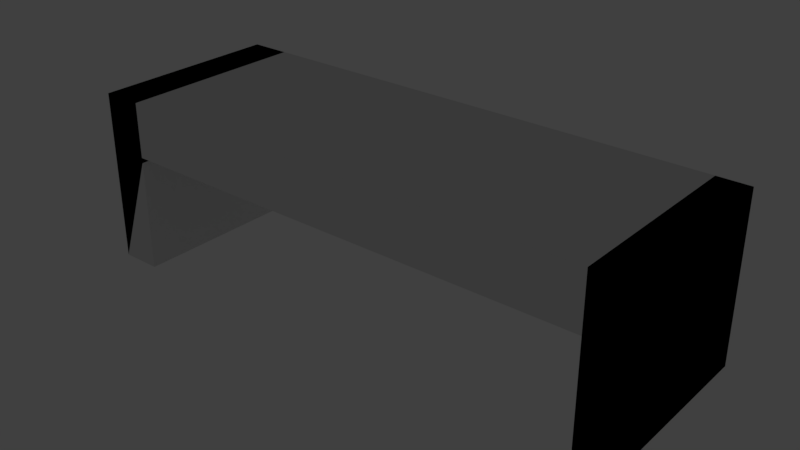 # Source: escritorio.blend  (saved by Blender 2.77.0; exported with 4.5.12 LTS)
import bpy
from mathutils import Matrix  # noqa: F401  (used for matrix-valued properties, if any)

bpy.ops.wm.read_factory_settings(use_empty=True)
scene = bpy.context.scene
scene.name = 'Scene'

# ---- collections
col_collection_1 = bpy.data.collections.new('Collection 1'); scene.collection.children.link(col_collection_1)

# ---- materials (node trees are filled in below, after node groups)
mat_material = bpy.data.materials.new('Material')
mat_material.alpha_threshold = 0.0
mat_material.use_transparent_shadow = False
mat_material.roughness = 0.5

# ---- material node trees

# ---- world
world_world = bpy.data.worlds.new('World'); scene.world = world_world
world_world.color = (0.05088, 0.05088, 0.05088)
world_world.use_sun_shadow = False
world_world.sun_shadow_jitter_overblur = 0.0
world_world.cycles.sampling_method = 'MANUAL'

# ---- lights
light_lamp = bpy.data.lights.new('Lamp', 'POINT')
light_lamp.transmission_factor = 0.0
light_lamp.cutoff_distance = 30.0
light_lamp.energy = 100.0
light_lamp.shadow_buffer_clip_start = 1.001
light_lamp.shadow_soft_size = 0.1
light_lamp.shadow_maximum_resolution = 0.006
light_lamp.use_absolute_resolution = True

# ---- meshes
me_plane_001 = bpy.data.meshes.new('Plane.001')
me_plane_001.from_pydata([(-10.0, -10.0, 25.38), (10.0, -10.0, 25.38), (-10.0, 10.0, 25.38), (10.0, 10.0, 25.38), (-10.0, -10.0, 1.973), (-10.0, 10.0, 1.973), (10.0, -10.0, 4.462), (10.0, 10.0, 4.462), (-10.0, 10.0, 18.04), (10.0, 10.0, 18.04), (-10.0, 10.0, 25.38), (-10.0, -10.0, 25.38), (10.0, -10.0, 25.38), (10.0, 10.0, 25.38), (-10.0, 10.0, 1.973), (-10.0, -10.0, 1.973), (10.0, -10.0, 4.462), (10.0, 10.0, 4.462), (-11.69, 10.0, 25.38), (-11.69, -10.0, 25.38), (-11.69, 10.0, 1.973), (-11.69, -10.0, 1.973), (11.34, -10.0, 25.38), (11.34, 10.0, 25.38), (10.0, 10.0, 4.462), (10.0, -10.0, 4.462), (10.0, -10.0, 4.462), (10.0, 10.0, 4.462), (10.0, 10.0, 25.38), (10.0, -10.0, 25.38), (11.34, -10.0, 25.38), (11.34, 10.0, 25.38), (10.0, 10.0, -9.379), (10.0, -10.0, -9.379), (10.0, 10.0, 25.38), (10.0, -10.0, 25.38), (11.34, -10.0, 25.38), (11.34, 10.0, 25.38), (11.34, -10.0, 4.462), (11.34, 10.0, 4.462), (11.34, -10.0, -9.379), (11.34, 10.0, -9.379), (-10.0, 10.0, -10.51), (-10.0, -10.0, -10.51), (-11.69, 10.0, -10.51), (-11.69, -10.0, -10.51), (-10.0, 10.0, 25.38), (-10.0, -10.0, 25.38), (10.0, -10.0, 25.38), (10.0, 10.0, 25.38), (-10.0, 10.0, 1.973), (-10.0, -10.0, 1.973), (10.0, -10.0, 4.462), (10.0, 10.0, 4.462), (10.0, 10.0, 18.04), (-10.0, 10.0, 18.04), (-10.0, 10.0, 25.38), (-10.0, -10.0, 25.38), (10.0, -10.0, 25.38), (10.0, 10.0, 25.38), (-10.0, 10.0, 25.3), (-10.0, -10.0, 25.3), (10.0, -10.0, 4.462), (10.0, 10.0, 4.462), (-11.69, 10.0, 25.38), (-11.69, -10.0, 25.38), (-11.69, 10.0, 1.973), (-11.69, -10.0, 1.973), (11.34, -10.0, 25.38), (11.34, 10.0, 25.38), (10.0, 10.0, 25.38), (11.34, -10.0, 25.38), (10.0, -10.0, 25.38), (10.0, -10.0, 4.462), (10.0, 10.0, 4.462), (11.34, 10.0, 25.38), (11.34, 10.0, 25.38), (11.34, -10.0, 25.38), (10.0, 10.0, 4.462), (10.0, -10.0, 25.38), (10.0, -10.0, 4.462), (10.0, 10.0, 25.38), (11.34, -10.0, 4.462), (11.34, 10.0, 4.462), (10.0, -10.0, -9.379), (10.0, 10.0, -9.379), (11.34, -10.0, -9.379), (11.34, 10.0, -9.379), (-10.0, 10.0, 12.82), (-10.0, -10.0, 12.82), (-11.69, 10.0, -10.51), (-11.69, -10.0, -10.51), (-10.0, 10.0, 13.94), (-10.0, -10.0, 13.94), (10.0, -10.0, 13.94), (10.0, 10.0, 13.94), (10.0, -10.0, 18.65), (10.0, 10.0, 18.65), (10.0, -10.0, 4.812), (10.0, 10.0, 4.812), (-10.0, 10.0, 18.37), (10.0, 10.0, 18.37)], [], [(0, 2, 3, 1), (4, 15, 11, 0), (6, 16, 17, 7), (2, 8, 9, 3), (15, 21, 19, 11), (23, 31, 30, 22), (7, 17, 13, 3), (2, 10, 14, 5), (5, 14, 15, 4), (3, 13, 12, 1), (0, 11, 10, 2), (1, 12, 16, 6), (19, 21, 20, 18), (10, 18, 20, 14), (15, 43, 45, 21), (11, 19, 18, 10), (17, 27, 28, 13), (13, 23, 22, 12), (22, 30, 29, 12), (16, 26, 27, 17), (31, 37, 36, 30), (30, 36, 35, 29), (26, 25, 24, 27), (29, 35, 25, 26), (13, 28, 31, 23), (12, 29, 26, 16), (38, 40, 33, 25), (37, 39, 38, 36), (24, 39, 37, 34), (35, 36, 38, 25), (27, 24, 34, 28), (28, 34, 37, 31), (33, 40, 41, 32), (39, 41, 40, 38), (25, 33, 32, 24), (24, 32, 41, 39), (42, 44, 45, 43), (21, 45, 44, 20), (14, 42, 43, 15), (20, 44, 42, 14), (48, 49, 95, 94), (51, 47, 57, 61), (52, 53, 63, 62), (46, 49, 54, 55), (61, 57, 65, 67), (69, 68, 71, 75), (53, 49, 59, 63), (46, 50, 60, 56), (50, 51, 61, 60), (49, 48, 58, 59), (47, 46, 56, 57), (48, 52, 62, 58), (65, 64, 66, 67), (56, 60, 66, 64), (61, 67, 91, 89), (57, 56, 64, 65), (63, 59, 70, 74), (59, 58, 68, 69), (68, 58, 72, 71), (62, 63, 74, 73), (75, 71, 77, 76), (71, 72, 79, 77), (73, 74, 78, 80), (72, 73, 80, 79), (59, 69, 75, 70), (58, 62, 73, 72), (82, 80, 84, 86), (76, 77, 82, 83), (78, 81, 76, 83), (79, 80, 82, 77), (74, 70, 81, 78), (70, 75, 76, 81), (84, 85, 87, 86), (83, 82, 86, 87), (80, 78, 97, 96), (78, 83, 87, 85), (88, 89, 91, 90), (67, 66, 90, 91), (60, 61, 89, 88), (66, 60, 88, 90), (4, 0, 47, 51), (3, 9, 54, 49), (1, 6, 52, 48), (2, 5, 50, 46), (9, 8, 55, 54), (6, 7, 53, 52), (5, 4, 51, 50), (8, 2, 46, 55), (0, 1, 48, 47), (7, 3, 49, 53), (93, 94, 95, 92), (46, 47, 93, 92), (92, 95, 101, 100), (47, 48, 94, 93), (96, 97, 99, 98), (84, 80, 96, 98), (85, 84, 98, 99), (78, 85, 99, 97)])
_uv = me_plane_001.uv_layers.new(name='UVMap')
_uv.uv.foreach_set('vector', [0.06044, 0.5096, 0.1255, 0.5162, 0.1086, 0.7163, 0.06378, 0.655, 0.09179, 0.2824, 0.069, 0.2441, 0.04599, 0.4858, 0.06044, 0.5096, 0.03052, 0.746, 0.02471, 0.7493, 0.01263, 0.7753, 0.01871, 0.7664, 0.1255, 0.5162, 0.125, 0.53, 0.1221, 0.6873, 0.1086, 0.7163, 0.069, 0.2441, 0.04839, 0.2391, 0.03974, 0.4588, 0.04599, 0.4858, 0.1023, 0.8553, 0.103, 0.8716, 0.09174, 0.7199, 0.08277, 0.7074, 0.01871, 0.7664, 0.01263, 0.7753, 0.1087, 0.8213, 0.1086, 0.7163, 0.1255, 0.5162, 0.1499, 0.4825, 0.08386, 0.1713, 0.0718, 0.2176, 0.0718, 0.2176, 0.08386, 0.1713, 0.069, 0.2441, 0.09179, 0.2824, 0.1086, 0.7163, 0.1087, 0.8213, 0.07642, 0.6799, 0.06378, 0.655, 0.06044, 0.5096, 0.04599, 0.4858, 0.1499, 0.4825, 0.1255, 0.5162, 0.06378, 0.655, 0.07642, 0.6799, 0.02471, 0.7493, 0.03052, 0.746, 0.03974, 0.4588, 0.04839, 0.2391, 0.1251, 0.1865, 0.1633, 0.4473, 0.1499, 0.4825, 0.1633, 0.4473, 0.1251, 0.1865, 0.08386, 0.1713, 0.069, 0.2441, 0.09704, 0.1805, 0.06393, 0.1776, 0.04839, 0.2391, 0.04599, 0.4858, 0.03974, 0.4588, 0.1633, 0.4473, 0.1499, 0.4825, 0.01263, 0.7753, 0.006551, 0.7843, 0.1063, 0.9107, 0.1087, 0.8213, 0.1087, 0.8213, 0.1023, 0.8553, 0.08277, 0.7074, 0.07642, 0.6799, 0.08277, 0.7074, 0.09174, 0.7199, 0.08203, 0.6917, 0.07642, 0.6799, 0.02471, 0.7493, 0.0189, 0.7527, 0.006551, 0.7843, 0.01263, 0.7753, 0.103, 0.8716, 0.1036, 0.888, 0.1007, 0.7324, 0.09174, 0.7199, 0.09174, 0.7199, 0.1007, 0.7324, 0.08763, 0.7034, 0.08203, 0.6917, 0.0189, 0.7527, 0.0131, 0.756, 0.0004727, 0.7933, 0.006551, 0.7843, 0.08203, 0.6917, 0.08763, 0.7034, 0.0131, 0.756, 0.0189, 0.7527, 0.1087, 0.8213, 0.1063, 0.9107, 0.103, 0.8716, 0.1023, 0.8553, 0.07642, 0.6799, 0.08203, 0.6917, 0.0189, 0.7527, 0.02471, 0.7493, 0.01751, 0.7554, 0.008361, 0.7642, 0.01367, 0.7663, 0.0131, 0.756, 0.1036, 0.888, 0.005633, 0.8075, 0.01751, 0.7554, 0.1007, 0.7324, 0.0004727, 0.7933, 0.005633, 0.8075, 0.1036, 0.888, 0.1038, 1.0, 0.08763, 0.7034, 0.1007, 0.7324, 0.01751, 0.7554, 0.0131, 0.756, 0.006551, 0.7843, 0.0004727, 0.7933, 0.1038, 1.0, 0.1063, 0.9107, 0.1063, 0.9107, 0.1038, 1.0, 0.1036, 0.888, 0.103, 0.8716, 0.01367, 0.7663, 0.008361, 0.7642, 4.04e-05, 0.7913, 0.005223, 0.7908, 0.005633, 0.8075, 4.04e-05, 0.7913, 0.008361, 0.7642, 0.01751, 0.7554, 0.0131, 0.756, 0.01367, 0.7663, 0.005223, 0.7908, 0.0004727, 0.7933, 0.0004727, 0.7933, 0.005223, 0.7908, 4.04e-05, 0.7913, 0.005633, 0.8075, 0.09764, 4.04e-05, 0.09919, 0.05588, 0.06393, 0.1776, 0.09704, 0.1805, 0.04839, 0.2391, 0.06393, 0.1776, 0.09919, 0.05588, 0.1251, 0.1865, 0.08386, 0.1713, 0.09764, 4.04e-05, 0.09704, 0.1805, 0.069, 0.2441, 0.1251, 0.1865, 0.09919, 0.05588, 0.09764, 4.04e-05, 0.08386, 0.1713, 0.09245, 0.6391, 0.1014, 0.6865, 0.04403, 0.6349, 0.07933, 0.6147, 0.1146, 0.3207, 0.09251, 0.5109, 0.1029, 0.4727, 0.1157, 0.417, 0.03633, 0.7426, 0.02479, 0.7574, 0.03087, 0.7485, 0.04213, 0.7393, 0.1014, 0.4982, 0.1014, 0.6865, 0.09779, 0.6811, 0.0973, 0.5262, 0.1157, 0.417, 0.1029, 0.4727, 0.1072, 0.45, 0.1043, 0.447, 0.08051, 0.6832, 0.09192, 0.6675, 0.09089, 0.674, 0.07522, 0.6826, 0.02479, 0.7574, 0.1014, 0.6865, 0.08994, 0.6844, 0.03087, 0.7485, 0.1014, 0.4982, 0.05974, 0.2639, 0.07743, 0.4487, 0.09235, 0.4765, 0.05974, 0.2639, 0.1146, 0.3207, 0.1157, 0.417, 0.07743, 0.4487, 0.1014, 0.6865, 0.09245, 0.6391, 0.09205, 0.6535, 0.08994, 0.6844, 0.09251, 0.5109, 0.1014, 0.4982, 0.09235, 0.4765, 0.1029, 0.4727, 0.09245, 0.6391, 0.03633, 0.7426, 0.04213, 0.7393, 0.09205, 0.6535, 0.1072, 0.45, 0.09057, 0.4594, 0.09852, 0.4483, 0.1043, 0.447, 0.09235, 0.4765, 0.07743, 0.4487, 0.09852, 0.4483, 0.09057, 0.4594, 0.1157, 0.417, 0.1043, 0.447, 0.1053, 0.4484, 0.1096, 0.4378, 0.1029, 0.4727, 0.09235, 0.4765, 0.09057, 0.4594, 0.1072, 0.45, 0.03087, 0.7485, 0.08994, 0.6844, 0.08414, 0.6834, 0.03694, 0.7395, 0.08994, 0.6844, 0.09205, 0.6535, 0.09192, 0.6675, 0.08051, 0.6832, 0.09192, 0.6675, 0.09205, 0.6535, 0.0923, 0.6609, 0.09089, 0.674, 0.04213, 0.7393, 0.03087, 0.7485, 0.03694, 0.7395, 0.04794, 0.7359, 0.07522, 0.6826, 0.09089, 0.674, 0.08985, 0.6806, 0.06993, 0.682, 0.09089, 0.674, 0.0923, 0.6609, 0.09254, 0.6683, 0.08985, 0.6806, 0.04794, 0.7359, 0.03694, 0.7395, 0.04302, 0.7305, 0.05375, 0.7326, 0.0923, 0.6609, 0.04794, 0.7359, 0.05375, 0.7326, 0.09254, 0.6683, 0.08994, 0.6844, 0.08051, 0.6832, 0.07522, 0.6826, 0.08414, 0.6834, 0.09205, 0.6535, 0.04213, 0.7393, 0.04794, 0.7359, 0.0923, 0.6609, 0.06214, 0.7276, 0.05375, 0.7326, 0.05405, 0.7306, 0.05504, 0.7316, 0.06993, 0.682, 0.08985, 0.6806, 0.06214, 0.7276, 0.04587, 0.7211, 0.04302, 0.7305, 0.07833, 0.6824, 0.06993, 0.682, 0.04587, 0.7211, 0.09254, 0.6683, 0.05375, 0.7326, 0.06214, 0.7276, 0.08985, 0.6806, 0.03694, 0.7395, 0.08414, 0.6834, 0.07833, 0.6824, 0.04302, 0.7305, 0.08414, 0.6834, 0.07522, 0.6826, 0.06993, 0.682, 0.07833, 0.6824, 0.05405, 0.7306, 0.04713, 0.7275, 0.04636, 0.7277, 0.05504, 0.7316, 0.04587, 0.7211, 0.06214, 0.7276, 0.05504, 0.7316, 0.04636, 0.7277, 0.05375, 0.7326, 0.04302, 0.7305, 0.04632, 0.73, 0.05086, 0.7311, 0.04302, 0.7305, 0.04587, 0.7211, 0.04636, 0.7277, 0.04713, 0.7275, 0.09365, 0.4485, 0.1096, 0.4378, 0.1053, 0.4484, 0.1008, 0.4495, 0.1043, 0.447, 0.09852, 0.4483, 0.1008, 0.4495, 0.1053, 0.4484, 0.07743, 0.4487, 0.1157, 0.417, 0.1096, 0.4378, 0.09365, 0.4485, 0.09852, 0.4483, 0.07743, 0.4487, 0.09365, 0.4485, 0.1008, 0.4495, 0.09179, 0.2824, 0.06044, 0.5096, 0.09251, 0.5109, 0.1146, 0.3207, 0.1086, 0.7163, 0.1221, 0.6873, 0.09779, 0.6811, 0.1014, 0.6865, 0.06378, 0.655, 0.03052, 0.746, 0.03633, 0.7426, 0.09245, 0.6391, 0.1255, 0.5162, 0.0718, 0.2176, 0.05974, 0.2639, 0.1014, 0.4982, 0.1221, 0.6873, 0.125, 0.53, 0.0973, 0.5262, 0.09779, 0.6811, 0.03052, 0.746, 0.01871, 0.7664, 0.02479, 0.7574, 0.03633, 0.7426, 0.0718, 0.2176, 0.09179, 0.2824, 0.1146, 0.3207, 0.05974, 0.2639, 0.125, 0.53, 0.1255, 0.5162, 0.1014, 0.4982, 0.0973, 0.5262, 0.06044, 0.5096, 0.06378, 0.655, 0.09245, 0.6391, 0.09251, 0.5109, 0.01871, 0.7664, 0.1086, 0.7163, 0.1014, 0.6865, 0.02479, 0.7574, 0.07955, 0.542, 0.07933, 0.6147, 0.04403, 0.6349, 0.04625, 0.5351, 0.1014, 0.4982, 0.09251, 0.5109, 0.07955, 0.542, 0.04625, 0.5351, 0.04625, 0.5351, 0.04403, 0.6349, 0.02193, 0.6344, 0.02416, 0.5346, 0.09251, 0.5109, 0.09245, 0.6391, 0.07933, 0.6147, 0.07955, 0.542, 0.05086, 0.7311, 0.04632, 0.73, 0.04544, 0.7301, 0.052, 0.732, 0.05405, 0.7306, 0.05375, 0.7326, 0.05086, 0.7311, 0.052, 0.732, 0.04713, 0.7275, 0.05405, 0.7306, 0.052, 0.732, 0.04544, 0.7301, 0.04302, 0.7305, 0.04713, 0.7275, 0.04544, 0.7301, 0.04632, 0.73])
me_plane_001.materials.append(mat_material)
me_plane_001.use_remesh_preserve_volume = False
me_plane_001.use_remesh_preserve_attributes = False
me_plane_001.use_mirror_vertex_groups = False
me_plane_001.update()

# ---- objects
ob_plane = bpy.data.objects.new('Plane', me_plane_001)
ob_lamp = bpy.data.objects.new('Lamp', light_lamp)

# ---- transforms, parenting, visibility, modifiers, constraints
ob_plane.location = (7.622, -22.08, 8.986)
ob_plane.scale = (5.0, 2.0, 1.0)
ob_plane.lineart.crease_threshold = 0.0
ob_lamp.location = (17.71, 32.84, 6.694)
ob_lamp.rotation_euler = (0.6503, 0.05522, 1.866)
ob_lamp.lock_rotations_4d = False
ob_lamp.empty_display_type = 'ARROWS'
ob_lamp.color = (0.0, 0.0, 0.0, 0.0)
ob_lamp.lineart.crease_threshold = 0.0

# ---- collection membership
col_collection_1.objects.link(ob_plane)
col_collection_1.objects.link(ob_lamp)

# ---- scene / render settings (as saved in the file)
scene.frame_start = 1; scene.frame_end = 250; scene.frame_set(5)
scene.render.engine = 'BLENDER_EEVEE_NEXT'
scene.render.resolution_percentage = 50
scene.render.dither_intensity = 0.0
scene.cycles.use_denoising = False
scene.cycles.samples = 128
scene.cycles.sampling_pattern = 'TABULATED_SOBOL'
scene.cycles.light_sampling_threshold = 0.0
scene.cycles.use_adaptive_sampling = False
scene.cycles.use_light_tree = False
scene.cycles.blur_glossy = 0.0
scene.cycles.sample_clamp_indirect = 0.0
scene.view_settings.view_transform = 'Standard'
bpy.context.view_layer.update()

# ---- added for rendering (the .blend has no active camera): camera
cam_auto = bpy.data.cameras.new('AutoCamera')
cam_auto.lens = 50.0
cam_auto.sensor_width = 36.0
cam_auto.clip_end = 2063.11
ob_auto_camera = bpy.data.objects.new('AutoCamera', cam_auto)
scene.collection.objects.link(ob_auto_camera)
ob_auto_camera.location = (124.318, -163.145, 110.466)
ob_auto_camera.rotation_euler = (1.09748, -7.21219e-08, 0.694738)
scene.camera = ob_auto_camera
bpy.context.view_layer.update()
